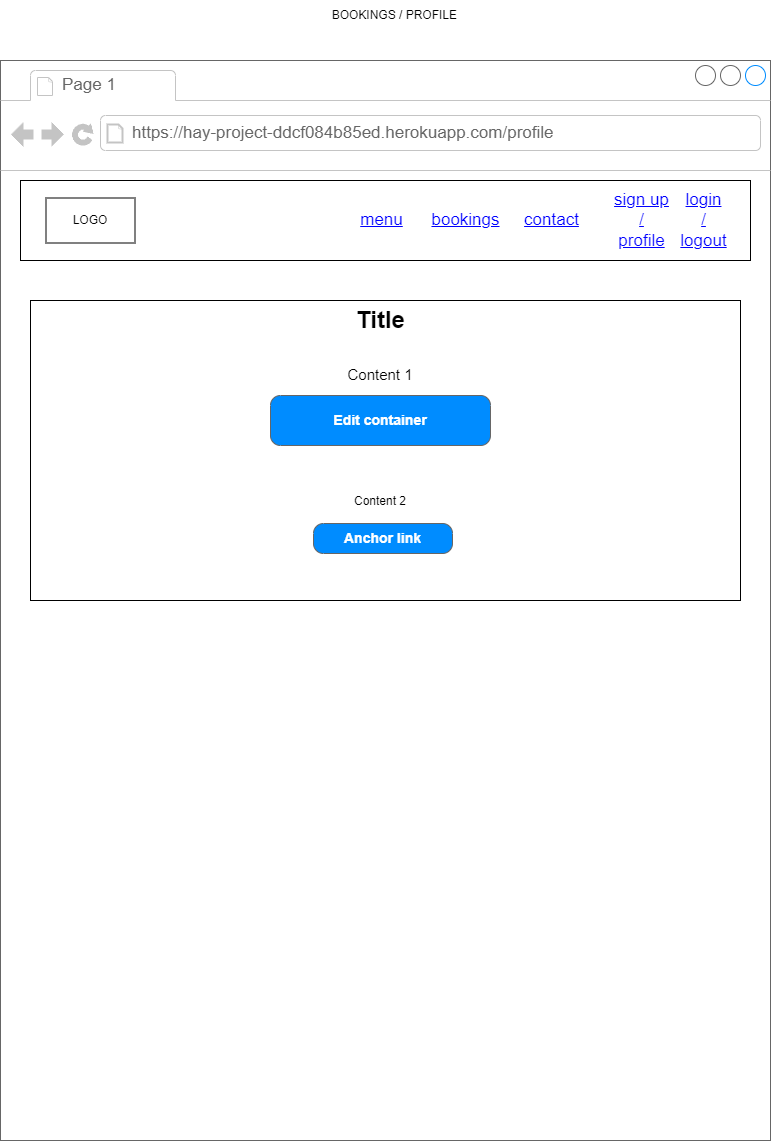

The diagram above was exported from draw.io. Its source (the exported page's mxGraphModel, read from the mxfile embedded in the PNG):
<mxGraphModel dx="1434" dy="780" grid="1" gridSize="10" guides="1" tooltips="1" connect="1" arrows="1" fold="1" page="1" pageScale="1" pageWidth="827" pageHeight="1169" math="0" shadow="0">
  <root>
    <mxCell id="0" />
    <mxCell id="1" parent="0" />
    <mxCell id="oQXb9wqAg6sklvzzZOpB-2" value="" style="strokeWidth=1;shadow=0;dashed=0;align=center;html=1;shape=mxgraph.mockup.containers.browserWindow;rSize=0;strokeColor=#666666;strokeColor2=#008cff;strokeColor3=#c4c4c4;mainText=,;recursiveResize=0;" vertex="1" parent="1">
      <mxGeometry x="29" y="80" width="770" height="1080" as="geometry" />
    </mxCell>
    <mxCell id="oQXb9wqAg6sklvzzZOpB-49" value="" style="rounded=0;whiteSpace=wrap;html=1;" vertex="1" parent="oQXb9wqAg6sklvzzZOpB-2">
      <mxGeometry x="30" y="240" width="710" height="300" as="geometry" />
    </mxCell>
    <mxCell id="oQXb9wqAg6sklvzzZOpB-3" value="Page 1" style="strokeWidth=1;shadow=0;dashed=0;align=center;html=1;shape=mxgraph.mockup.containers.anchor;fontSize=17;fontColor=#666666;align=left;whiteSpace=wrap;" vertex="1" parent="oQXb9wqAg6sklvzzZOpB-2">
      <mxGeometry x="60" y="12" width="110" height="26" as="geometry" />
    </mxCell>
    <mxCell id="oQXb9wqAg6sklvzzZOpB-4" value="https://hay-project-ddcf084b85ed.herokuapp.com/profile" style="strokeWidth=1;shadow=0;dashed=0;align=center;html=1;shape=mxgraph.mockup.containers.anchor;rSize=0;fontSize=17;fontColor=#666666;align=left;" vertex="1" parent="oQXb9wqAg6sklvzzZOpB-2">
      <mxGeometry x="130" y="60" width="250" height="26" as="geometry" />
    </mxCell>
    <mxCell id="oQXb9wqAg6sklvzzZOpB-6" value="" style="rounded=0;whiteSpace=wrap;html=1;" vertex="1" parent="oQXb9wqAg6sklvzzZOpB-2">
      <mxGeometry x="20" y="120" width="730" height="80" as="geometry" />
    </mxCell>
    <mxCell id="oQXb9wqAg6sklvzzZOpB-8" value="menu" style="shape=rectangle;strokeColor=none;fillColor=none;linkText=;fontSize=17;fontColor=#0000ff;fontStyle=4;html=1;align=center;" vertex="1" parent="oQXb9wqAg6sklvzzZOpB-2">
      <mxGeometry x="341" y="145" width="79" height="30" as="geometry" />
    </mxCell>
    <mxCell id="oQXb9wqAg6sklvzzZOpB-14" value="login&lt;div&gt;/&lt;/div&gt;&lt;div&gt;logout&lt;/div&gt;" style="shape=rectangle;strokeColor=none;fillColor=none;linkText=;fontSize=17;fontColor=#0000ff;fontStyle=4;html=1;align=center;" vertex="1" parent="oQXb9wqAg6sklvzzZOpB-2">
      <mxGeometry x="671" y="145" width="64.5" height="30" as="geometry" />
    </mxCell>
    <mxCell id="oQXb9wqAg6sklvzzZOpB-13" value="bookings" style="shape=rectangle;strokeColor=none;fillColor=none;linkText=;fontSize=17;fontColor=#0000ff;fontStyle=4;html=1;align=center;" vertex="1" parent="oQXb9wqAg6sklvzzZOpB-2">
      <mxGeometry x="420" y="145" width="89" height="30" as="geometry" />
    </mxCell>
    <mxCell id="oQXb9wqAg6sklvzzZOpB-12" value="contact" style="shape=rectangle;strokeColor=none;fillColor=none;linkText=;fontSize=17;fontColor=#0000ff;fontStyle=4;html=1;align=center;" vertex="1" parent="oQXb9wqAg6sklvzzZOpB-2">
      <mxGeometry x="511" y="145" width="80" height="30" as="geometry" />
    </mxCell>
    <mxCell id="oQXb9wqAg6sklvzzZOpB-11" value="sign up&lt;div&gt;/&lt;/div&gt;&lt;div&gt;profile&lt;/div&gt;" style="shape=rectangle;strokeColor=none;fillColor=none;linkText=;fontSize=17;fontColor=#0000ff;fontStyle=4;html=1;align=center;" vertex="1" parent="oQXb9wqAg6sklvzzZOpB-2">
      <mxGeometry x="611" y="145" width="60" height="30" as="geometry" />
    </mxCell>
    <mxCell id="oQXb9wqAg6sklvzzZOpB-17" value="" style="verticalLabelPosition=bottom;verticalAlign=top;html=1;shape=mxgraph.basic.rect;fillColor2=none;strokeWidth=1;size=20;indent=5;" vertex="1" parent="oQXb9wqAg6sklvzzZOpB-2">
      <mxGeometry x="45.5" y="137.5" width="89" height="45" as="geometry" />
    </mxCell>
    <mxCell id="oQXb9wqAg6sklvzzZOpB-20" value="LOGO" style="text;html=1;align=center;verticalAlign=middle;whiteSpace=wrap;rounded=0;" vertex="1" parent="oQXb9wqAg6sklvzzZOpB-2">
      <mxGeometry x="60" y="145" width="60" height="30" as="geometry" />
    </mxCell>
    <mxCell id="oQXb9wqAg6sklvzzZOpB-71" value="&lt;font style=&quot;font-size: 14px;&quot;&gt;Edit container&lt;/font&gt;" style="strokeWidth=1;shadow=0;dashed=0;align=center;html=1;shape=mxgraph.mockup.buttons.button;strokeColor=#666666;fontColor=#ffffff;mainText=;buttonStyle=round;fontSize=17;fontStyle=1;fillColor=#008cff;whiteSpace=wrap;" vertex="1" parent="oQXb9wqAg6sklvzzZOpB-2">
      <mxGeometry x="270" y="335" width="220" height="50" as="geometry" />
    </mxCell>
    <mxCell id="oQXb9wqAg6sklvzzZOpB-96" value="&lt;font style=&quot;font-size: 14px;&quot;&gt;Anchor link&lt;/font&gt;" style="strokeWidth=1;shadow=0;dashed=0;align=center;html=1;shape=mxgraph.mockup.buttons.button;strokeColor=#666666;fontColor=#ffffff;mainText=;buttonStyle=round;fontSize=17;fontStyle=1;fillColor=#008cff;whiteSpace=wrap;" vertex="1" parent="oQXb9wqAg6sklvzzZOpB-2">
      <mxGeometry x="313" y="463" width="139" height="30" as="geometry" />
    </mxCell>
    <mxCell id="oQXb9wqAg6sklvzzZOpB-97" value="&lt;font style=&quot;font-size: 15px;&quot;&gt;Content 1&lt;/font&gt;" style="text;html=1;align=center;verticalAlign=middle;whiteSpace=wrap;rounded=0;" vertex="1" parent="oQXb9wqAg6sklvzzZOpB-2">
      <mxGeometry x="250" y="284" width="260" height="60" as="geometry" />
    </mxCell>
    <mxCell id="oQXb9wqAg6sklvzzZOpB-98" value="Content 2" style="text;html=1;align=center;verticalAlign=middle;whiteSpace=wrap;rounded=0;" vertex="1" parent="oQXb9wqAg6sklvzzZOpB-2">
      <mxGeometry x="270" y="426" width="220" height="30" as="geometry" />
    </mxCell>
    <mxCell id="oQXb9wqAg6sklvzzZOpB-99" value="Title" style="text;strokeColor=none;fillColor=none;html=1;fontSize=24;fontStyle=1;verticalAlign=middle;align=center;" vertex="1" parent="oQXb9wqAg6sklvzzZOpB-2">
      <mxGeometry x="330" y="240" width="100" height="40" as="geometry" />
    </mxCell>
    <mxCell id="oQXb9wqAg6sklvzzZOpB-5" value="BOOKINGS / PROFILE&amp;nbsp;" style="text;html=1;align=center;verticalAlign=middle;whiteSpace=wrap;rounded=0;" vertex="1" parent="1">
      <mxGeometry x="200" y="20" width="450" height="30" as="geometry" />
    </mxCell>
  </root>
</mxGraphModel>